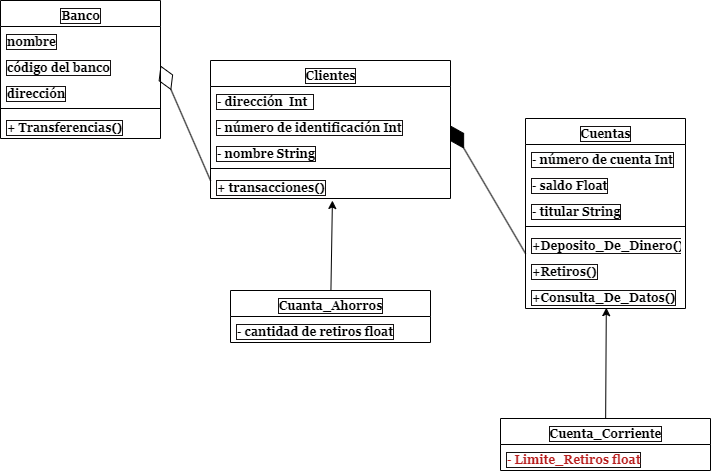

The diagram above was exported from draw.io. Its source (the exported page's mxGraphModel, read from the mxfile embedded in the PNG):
<mxGraphModel dx="830" dy="622" grid="1" gridSize="10" guides="1" tooltips="1" connect="1" arrows="1" fold="1" page="1" pageScale="1" pageWidth="850" pageHeight="1100" background="none" math="0" shadow="1">
  <root>
    <mxCell id="0" />
    <mxCell id="1" parent="0" />
    <mxCell id="2" value="Banco" style="swimlane;fontStyle=1;align=center;verticalAlign=bottom;childLayout=stackLayout;horizontal=1;startSize=26;horizontalStack=0;resizeParent=1;resizeParentMax=0;resizeLast=0;collapsible=1;marginBottom=0;labelBackgroundColor=none;labelBorderColor=#161313;html=1;rounded=0;swimlaneLine=1;shadow=0;snapToPoint=0;fixDash=0;fontFamily=Georgia;" vertex="1" parent="1">
      <mxGeometry x="40" y="80" width="160" height="138" as="geometry" />
    </mxCell>
    <mxCell id="3" value="nombre" style="text;align=left;verticalAlign=bottom;spacingLeft=4;spacingRight=4;overflow=hidden;rotatable=0;points=[[0,0.5],[1,0.5]];portConstraint=eastwest;fontStyle=1;labelBackgroundColor=none;labelBorderColor=#161313;html=1;rounded=0;swimlaneLine=1;shadow=0;snapToPoint=0;fixDash=0;fontFamily=Georgia;horizontal=1;" vertex="1" parent="2">
      <mxGeometry y="26" width="160" height="26" as="geometry" />
    </mxCell>
    <mxCell id="30" value="código del banco" style="text;align=left;verticalAlign=bottom;spacingLeft=4;spacingRight=4;overflow=hidden;rotatable=0;points=[[0,0.5],[1,0.5]];portConstraint=eastwest;fontStyle=1;labelBackgroundColor=none;labelBorderColor=#161313;html=1;rounded=0;swimlaneLine=1;shadow=0;snapToPoint=0;fixDash=0;fontFamily=Georgia;horizontal=1;" vertex="1" parent="2">
      <mxGeometry y="52" width="160" height="26" as="geometry" />
    </mxCell>
    <mxCell id="31" value="dirección" style="text;align=left;verticalAlign=bottom;spacingLeft=4;spacingRight=4;overflow=hidden;rotatable=0;points=[[0,0.5],[1,0.5]];portConstraint=eastwest;fontStyle=1;labelBackgroundColor=none;labelBorderColor=#161313;html=1;rounded=0;swimlaneLine=1;shadow=0;snapToPoint=0;fixDash=0;fontFamily=Georgia;horizontal=1;" vertex="1" parent="2">
      <mxGeometry y="78" width="160" height="26" as="geometry" />
    </mxCell>
    <mxCell id="4" value="" style="line;strokeWidth=1;align=left;verticalAlign=bottom;spacingTop=-1;spacingLeft=3;spacingRight=3;rotatable=0;labelPosition=right;points=[];portConstraint=eastwest;fontStyle=1;labelBackgroundColor=none;labelBorderColor=#161313;html=1;rounded=0;swimlaneLine=1;shadow=0;snapToPoint=0;fixDash=0;fontFamily=Georgia;horizontal=1;" vertex="1" parent="2">
      <mxGeometry y="104" width="160" height="8" as="geometry" />
    </mxCell>
    <mxCell id="5" value="+ Transferencias()" style="text;align=left;verticalAlign=bottom;spacingLeft=4;spacingRight=4;overflow=hidden;rotatable=0;points=[[0,0.5],[1,0.5]];portConstraint=eastwest;fontStyle=1;labelBackgroundColor=none;labelBorderColor=#161313;html=1;rounded=0;swimlaneLine=1;shadow=0;snapToPoint=0;fixDash=0;fontFamily=Georgia;horizontal=1;" vertex="1" parent="2">
      <mxGeometry y="112" width="160" height="26" as="geometry" />
    </mxCell>
    <mxCell id="6" value="Cuentas" style="swimlane;fontStyle=1;align=center;verticalAlign=bottom;childLayout=stackLayout;horizontal=1;startSize=26;horizontalStack=0;resizeParent=1;resizeParentMax=0;resizeLast=0;collapsible=1;marginBottom=0;labelBackgroundColor=none;labelBorderColor=#161313;html=1;rounded=0;swimlaneLine=1;shadow=0;snapToPoint=0;fixDash=0;fontFamily=Georgia;" vertex="1" parent="1">
      <mxGeometry x="565" y="198" width="160" height="190" as="geometry" />
    </mxCell>
    <mxCell id="7" value="- número de cuenta Int" style="text;align=left;verticalAlign=bottom;spacingLeft=4;spacingRight=4;overflow=hidden;rotatable=0;points=[[0,0.5],[1,0.5]];portConstraint=eastwest;fontStyle=1;labelBackgroundColor=none;labelBorderColor=#161313;html=1;rounded=0;swimlaneLine=1;shadow=0;snapToPoint=0;fixDash=0;fontFamily=Georgia;horizontal=1;" vertex="1" parent="6">
      <mxGeometry y="26" width="160" height="26" as="geometry" />
    </mxCell>
    <mxCell id="23" value="- saldo Float" style="text;align=left;verticalAlign=bottom;spacingLeft=4;spacingRight=4;overflow=hidden;rotatable=0;points=[[0,0.5],[1,0.5]];portConstraint=eastwest;fontStyle=1;labelBackgroundColor=none;labelBorderColor=#161313;html=1;rounded=0;swimlaneLine=1;shadow=0;snapToPoint=0;fixDash=0;fontFamily=Georgia;horizontal=1;" vertex="1" parent="6">
      <mxGeometry y="52" width="160" height="26" as="geometry" />
    </mxCell>
    <mxCell id="22" value="- titular String" style="text;align=left;verticalAlign=bottom;spacingLeft=4;spacingRight=4;overflow=hidden;rotatable=0;points=[[0,0.5],[1,0.5]];portConstraint=eastwest;fontStyle=1;labelBackgroundColor=none;labelBorderColor=#161313;html=1;rounded=0;swimlaneLine=1;shadow=0;snapToPoint=0;fixDash=0;fontFamily=Georgia;horizontal=1;" vertex="1" parent="6">
      <mxGeometry y="78" width="160" height="26" as="geometry" />
    </mxCell>
    <mxCell id="8" value="" style="line;strokeWidth=1;align=left;verticalAlign=bottom;spacingTop=-1;spacingLeft=3;spacingRight=3;rotatable=0;labelPosition=right;points=[];portConstraint=eastwest;fontStyle=1;labelBackgroundColor=none;labelBorderColor=#161313;html=1;rounded=0;swimlaneLine=1;shadow=0;snapToPoint=0;fixDash=0;fontFamily=Georgia;horizontal=1;" vertex="1" parent="6">
      <mxGeometry y="104" width="160" height="8" as="geometry" />
    </mxCell>
    <mxCell id="9" value="+Deposito_De_Dinero()" style="text;align=left;verticalAlign=bottom;spacingLeft=4;spacingRight=4;overflow=hidden;rotatable=0;points=[[0,0.5],[1,0.5]];portConstraint=eastwest;fontStyle=1;labelBackgroundColor=none;labelBorderColor=#161313;html=1;rounded=0;swimlaneLine=1;shadow=0;snapToPoint=0;fixDash=0;fontFamily=Georgia;horizontal=1;" vertex="1" parent="6">
      <mxGeometry y="112" width="160" height="26" as="geometry" />
    </mxCell>
    <mxCell id="62" value="+Retiros()" style="text;align=left;verticalAlign=bottom;spacingLeft=4;spacingRight=4;overflow=hidden;rotatable=0;points=[[0,0.5],[1,0.5]];portConstraint=eastwest;fontStyle=1;labelBackgroundColor=none;labelBorderColor=#161313;html=1;rounded=0;swimlaneLine=1;shadow=0;snapToPoint=0;fixDash=0;fontFamily=Georgia;horizontal=1;" vertex="1" parent="6">
      <mxGeometry y="138" width="160" height="26" as="geometry" />
    </mxCell>
    <mxCell id="63" value="+Consulta_De_Datos()" style="text;align=left;verticalAlign=bottom;spacingLeft=4;spacingRight=4;overflow=hidden;rotatable=0;points=[[0,0.5],[1,0.5]];portConstraint=eastwest;fontStyle=1;labelBackgroundColor=none;labelBorderColor=#161313;html=1;rounded=0;swimlaneLine=1;shadow=0;snapToPoint=0;fixDash=0;fontFamily=Georgia;horizontal=1;" vertex="1" parent="6">
      <mxGeometry y="164" width="160" height="26" as="geometry" />
    </mxCell>
    <mxCell id="10" value="Clientes" style="swimlane;fontStyle=1;align=center;verticalAlign=bottom;childLayout=stackLayout;horizontal=1;startSize=26;horizontalStack=0;resizeParent=1;resizeParentMax=0;resizeLast=0;collapsible=1;marginBottom=0;labelBackgroundColor=none;labelBorderColor=#161313;html=1;rounded=0;swimlaneLine=1;shadow=0;snapToPoint=0;fixDash=0;fontFamily=Georgia;" vertex="1" parent="1">
      <mxGeometry x="250" y="140" width="240" height="138" as="geometry" />
    </mxCell>
    <mxCell id="24" value="- dirección&amp;nbsp; Int&amp;nbsp;&amp;nbsp;" style="text;align=left;verticalAlign=bottom;spacingLeft=4;spacingRight=4;overflow=hidden;rotatable=0;points=[[0,0.5],[1,0.5]];portConstraint=eastwest;fontStyle=1;labelBackgroundColor=none;labelBorderColor=#161313;html=1;rounded=0;swimlaneLine=1;shadow=0;snapToPoint=0;fixDash=0;fontFamily=Georgia;horizontal=1;" vertex="1" parent="10">
      <mxGeometry y="26" width="240" height="26" as="geometry" />
    </mxCell>
    <mxCell id="25" value="- número de identificación Int" style="text;align=left;verticalAlign=bottom;spacingLeft=4;spacingRight=4;overflow=hidden;rotatable=0;points=[[0,0.5],[1,0.5]];portConstraint=eastwest;fontStyle=1;labelBackgroundColor=none;labelBorderColor=#161313;html=1;rounded=0;swimlaneLine=1;shadow=0;snapToPoint=0;fixDash=0;fontFamily=Georgia;horizontal=1;" vertex="1" parent="10">
      <mxGeometry y="52" width="240" height="26" as="geometry" />
    </mxCell>
    <mxCell id="11" value="- nombre String" style="text;align=left;verticalAlign=bottom;spacingLeft=4;spacingRight=4;overflow=hidden;rotatable=0;points=[[0,0.5],[1,0.5]];portConstraint=eastwest;fontStyle=1;labelBackgroundColor=none;labelBorderColor=#161313;html=1;rounded=0;swimlaneLine=1;shadow=0;snapToPoint=0;fixDash=0;fontFamily=Georgia;horizontal=1;" vertex="1" parent="10">
      <mxGeometry y="78" width="240" height="26" as="geometry" />
    </mxCell>
    <mxCell id="12" value="" style="line;strokeWidth=1;align=left;verticalAlign=bottom;spacingTop=-1;spacingLeft=3;spacingRight=3;rotatable=0;labelPosition=right;points=[];portConstraint=eastwest;fontStyle=1;labelBackgroundColor=none;labelBorderColor=#161313;html=1;rounded=0;swimlaneLine=1;shadow=0;snapToPoint=0;fixDash=0;fontFamily=Georgia;horizontal=1;" vertex="1" parent="10">
      <mxGeometry y="104" width="240" height="8" as="geometry" />
    </mxCell>
    <mxCell id="13" value="+ transacciones()" style="text;align=left;verticalAlign=bottom;spacingLeft=4;spacingRight=4;overflow=hidden;rotatable=0;points=[[0,0.5],[1,0.5]];portConstraint=eastwest;fontStyle=1;labelBackgroundColor=none;labelBorderColor=#161313;html=1;rounded=0;swimlaneLine=1;shadow=0;snapToPoint=0;fixDash=0;fontFamily=Georgia;horizontal=1;" vertex="1" parent="10">
      <mxGeometry y="112" width="240" height="26" as="geometry" />
    </mxCell>
    <mxCell id="71" value="" style="edgeStyle=none;entryX=0.508;entryY=1.077;entryDx=0;entryDy=0;entryPerimeter=0;fontColor=#000000;fontStyle=1;verticalAlign=bottom;labelBackgroundColor=none;labelBorderColor=#161313;html=1;rounded=0;swimlaneLine=1;shadow=0;snapToPoint=0;fixDash=0;fontFamily=Georgia;horizontal=1;" edge="1" parent="1" source="14" target="13">
      <mxGeometry relative="1" as="geometry" />
    </mxCell>
    <mxCell id="14" value="Cuanta_Ahorros" style="swimlane;fontStyle=1;align=center;verticalAlign=bottom;childLayout=stackLayout;horizontal=1;startSize=26;horizontalStack=0;resizeParent=1;resizeParentMax=0;resizeLast=0;collapsible=1;marginBottom=0;labelBackgroundColor=none;labelBorderColor=#161313;html=1;rounded=0;swimlaneLine=1;shadow=0;snapToPoint=0;fixDash=0;fontFamily=Georgia;" vertex="1" parent="1">
      <mxGeometry x="270" y="370" width="200" height="52" as="geometry" />
    </mxCell>
    <mxCell id="34" value="- cantidad de retiros float" style="text;align=left;verticalAlign=bottom;spacingLeft=4;spacingRight=4;overflow=hidden;rotatable=0;points=[[0,0.5],[1,0.5]];portConstraint=eastwest;fontStyle=1;labelBackgroundColor=none;labelBorderColor=#161313;html=1;rounded=0;swimlaneLine=1;shadow=0;snapToPoint=0;fixDash=0;fontFamily=Georgia;horizontal=1;" vertex="1" parent="14">
      <mxGeometry y="26" width="200" height="26" as="geometry" />
    </mxCell>
    <mxCell id="67" value="" style="edgeStyle=none;entryX=0.505;entryY=0.969;entryDx=0;entryDy=0;entryPerimeter=0;fontColor=#000000;fontStyle=1;verticalAlign=bottom;labelBackgroundColor=none;labelBorderColor=#161313;html=1;rounded=0;swimlaneLine=1;shadow=0;snapToPoint=0;fixDash=0;fontFamily=Georgia;horizontal=1;" edge="1" parent="1" source="18" target="63">
      <mxGeometry relative="1" as="geometry">
        <mxPoint x="644.2" y="415.1959999999999" as="targetPoint" />
      </mxGeometry>
    </mxCell>
    <mxCell id="18" value="Cuenta_Corriente" style="swimlane;fontStyle=1;align=center;verticalAlign=bottom;childLayout=stackLayout;horizontal=1;startSize=26;horizontalStack=0;resizeParent=1;resizeParentMax=0;resizeLast=0;collapsible=1;marginBottom=0;labelBackgroundColor=none;labelBorderColor=#161313;html=1;rounded=0;swimlaneLine=1;shadow=0;snapToPoint=0;fixDash=0;fontFamily=Georgia;" vertex="1" parent="1">
      <mxGeometry x="540" y="498" width="210" height="52" as="geometry" />
    </mxCell>
    <mxCell id="35" value="&lt;font color=&quot;#b81e1e&quot;&gt;- Limite_Retiros float&lt;/font&gt;" style="text;align=left;verticalAlign=bottom;spacingLeft=4;spacingRight=4;overflow=hidden;rotatable=0;points=[[0,0.5],[1,0.5]];portConstraint=eastwest;fontStyle=1;labelBackgroundColor=none;labelBorderColor=#161313;html=1;rounded=0;swimlaneLine=1;shadow=0;snapToPoint=0;fixDash=0;fontFamily=Georgia;horizontal=1;" vertex="1" parent="18">
      <mxGeometry y="26" width="210" height="26" as="geometry" />
    </mxCell>
    <mxCell id="61" value="" style="endArrow=diamondThin;endFill=0;endSize=24;fontColor=#000000;fontStyle=1;verticalAlign=bottom;labelBackgroundColor=none;labelBorderColor=#161313;html=1;rounded=0;swimlaneLine=1;shadow=0;snapToPoint=0;fixDash=0;fontFamily=Georgia;horizontal=1;entryX=1;entryY=0.5;entryDx=0;entryDy=0;" edge="1" parent="1" target="30">
      <mxGeometry width="160" relative="1" as="geometry">
        <mxPoint x="250" y="260" as="sourcePoint" />
        <mxPoint x="200" y="260" as="targetPoint" />
      </mxGeometry>
    </mxCell>
    <mxCell id="70" value="" style="endArrow=diamondThin;endFill=1;endSize=24;entryX=1;entryY=0.5;entryDx=0;entryDy=0;exitX=0;exitY=0.885;exitDx=0;exitDy=0;exitPerimeter=0;fontColor=#000000;fontStyle=1;verticalAlign=bottom;labelBackgroundColor=none;labelBorderColor=#161313;html=1;rounded=0;swimlaneLine=1;shadow=0;snapToPoint=0;fixDash=0;fontFamily=Georgia;horizontal=1;" edge="1" parent="1" source="9" target="25">
      <mxGeometry width="160" relative="1" as="geometry">
        <mxPoint x="515" y="300" as="sourcePoint" />
        <mxPoint x="515" y="210.00200000000007" as="targetPoint" />
      </mxGeometry>
    </mxCell>
  </root>
</mxGraphModel>